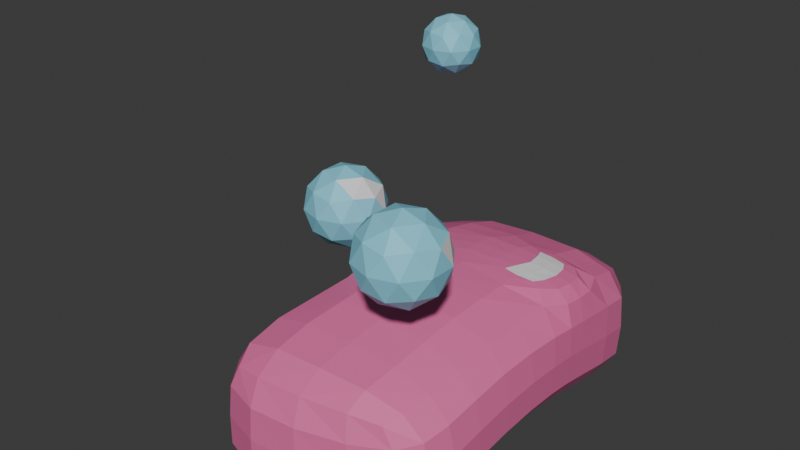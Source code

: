 # Source: Soap.blend  (saved by Blender 4.0.36; exported with 4.5.12 LTS)
import bpy
from mathutils import Matrix  # noqa: F401  (used for matrix-valued properties, if any)

bpy.ops.wm.read_factory_settings(use_empty=True)
scene = bpy.context.scene
scene.name = 'Scene'

# ---- collections
col_collection = bpy.data.collections.new('Collection'); scene.collection.children.link(col_collection)

# ---- materials (node trees are filled in below, after node groups)
mat_material_001 = bpy.data.materials.new('Material.001')
mat_material_003 = bpy.data.materials.new('Material.003')
mat_material_002 = bpy.data.materials.new('Material.002')
mat_material_004 = bpy.data.materials.new('Material.004')

# ---- material node trees
mat_material_001.use_nodes = True; mat_material_001.node_tree.nodes.clear()
_N = mat_material_001.node_tree.nodes; _L = mat_material_001.node_tree.links
n0 = _N.new('ShaderNodeBsdfPrincipled'); n0.name = 'Principled BSDF'; n0.location = (10, 300)
n0.inputs[0].default_value = (0.2395, 0.6508, 0.8002, 1.0)
n0.inputs[3].default_value = 1.45
n1 = _N.new('ShaderNodeOutputMaterial'); n1.name = 'Material Output'; n1.location = (300, 300)
_L.new(n0.outputs[0], n1.inputs[0])
n1.is_active_output = True
mat_material_003.use_nodes = True; mat_material_003.node_tree.nodes.clear()
_N = mat_material_003.node_tree.nodes; _L = mat_material_003.node_tree.links
n0 = _N.new('ShaderNodeBsdfPrincipled'); n0.name = 'Principled BSDF'; n0.location = (10, 300)
n0.inputs[3].default_value = 1.45
n1 = _N.new('ShaderNodeOutputMaterial'); n1.name = 'Material Output'; n1.location = (300, 300)
_L.new(n0.outputs[0], n1.inputs[0])
n1.is_active_output = True
mat_material_002.use_nodes = True; mat_material_002.node_tree.nodes.clear()
_N = mat_material_002.node_tree.nodes; _L = mat_material_002.node_tree.links
n0 = _N.new('ShaderNodeBsdfPrincipled'); n0.name = 'Principled BSDF'; n0.location = (10, 300)
n0.inputs[0].default_value = (0.8003, 0.1564, 0.3755, 1.0)
n0.inputs[3].default_value = 1.45
n1 = _N.new('ShaderNodeOutputMaterial'); n1.name = 'Material Output'; n1.location = (300, 300)
_L.new(n0.outputs[0], n1.inputs[0])
n1.is_active_output = True
mat_material_004.use_nodes = True; mat_material_004.node_tree.nodes.clear()
_N = mat_material_004.node_tree.nodes; _L = mat_material_004.node_tree.links
n0 = _N.new('ShaderNodeBsdfPrincipled'); n0.name = 'Principled BSDF'; n0.location = (10, 300)
n0.inputs[3].default_value = 1.45
n1 = _N.new('ShaderNodeOutputMaterial'); n1.name = 'Material Output'; n1.location = (300, 300)
_L.new(n0.outputs[0], n1.inputs[0])
n1.is_active_output = True

# ---- world
world_world = bpy.data.worlds.new('World'); scene.world = world_world
world_world.use_nodes = True; world_world.node_tree.nodes.clear()
_N = world_world.node_tree.nodes; _L = world_world.node_tree.links
n0 = _N.new('ShaderNodeOutputWorld'); n0.name = 'World Output'; n0.location = (300, 300)
n1 = _N.new('ShaderNodeBackground'); n1.name = 'Background'; n1.location = (10, 300)
n1.inputs[0].default_value = (0.05088, 0.05088, 0.05088, 1.0)
_L.new(n1.outputs[0], n0.inputs[0])
n0.is_active_output = True
world_world.color = (0.05088, 0.05088, 0.05088)
world_world.use_sun_shadow = False
world_world.sun_shadow_jitter_overblur = 0.0

# ---- meshes
me_icosphere_001 = bpy.data.meshes.new('Icosphere.001')
me_icosphere_001.from_pydata([(-0.02071, 0.03758, 0.1921), (-0.006883, 0.02754, 0.2026), (-0.02599, 0.02133, 0.2026), (-0.03779, 0.03758, 0.2026), (-0.02599, 0.05383, 0.2026), (-0.006883, 0.04762, 0.2026), (-0.01543, 0.02133, 0.2197), (-0.03453, 0.02754, 0.2197), (-0.03453, 0.04762, 0.2197), (-0.01543, 0.05383, 0.2197), (-0.00362, 0.03758, 0.2197), (-0.02071, 0.03758, 0.2303), (-0.02381, 0.02803, 0.1949), (-0.01258, 0.03168, 0.1949), (-0.01568, 0.02212, 0.2011), (-0.004456, 0.03758, 0.2011), (-0.01258, 0.04348, 0.1949), (-0.03075, 0.03758, 0.1949), (-0.03385, 0.02803, 0.2011), (-0.02381, 0.04713, 0.1949), (-0.03385, 0.04713, 0.2011), (-0.01568, 0.05303, 0.2011), (-0.002538, 0.03168, 0.2112), (-0.002538, 0.04348, 0.2112), (-0.02071, 0.01848, 0.2112), (-0.009477, 0.02212, 0.2112), (-0.03887, 0.03168, 0.2112), (-0.03193, 0.02212, 0.2112), (-0.03193, 0.05303, 0.2112), (-0.03887, 0.04348, 0.2112), (-0.009477, 0.05303, 0.2112), (-0.02071, 0.05668, 0.2112), (-0.007559, 0.02803, 0.2212), (-0.02573, 0.02212, 0.2212), (-0.03696, 0.03758, 0.2212), (-0.02573, 0.05303, 0.2212), (-0.007559, 0.04713, 0.2212), (-0.0176, 0.02803, 0.2274), (-0.01066, 0.03758, 0.2274), (-0.02883, 0.03168, 0.2274), (-0.02883, 0.04348, 0.2274), (-0.0176, 0.04713, 0.2274), (0.03495, -0.07777, 0.09582), (0.05717, -0.09392, 0.1128), (0.02647, -0.1039, 0.1128), (0.007488, -0.07777, 0.1128), (0.02647, -0.05165, 0.1128), (0.05717, -0.06163, 0.1128), (0.04344, -0.1039, 0.1403), (0.01273, -0.09392, 0.1403), (0.01273, -0.06163, 0.1403), (0.04344, -0.05165, 0.1403), (0.06241, -0.07777, 0.1403), (0.03495, -0.07777, 0.1572), (0.02996, -0.09313, 0.1004), (0.04801, -0.08726, 0.1004), (0.04302, -0.1026, 0.1104), (0.06107, -0.07777, 0.1104), (0.04801, -0.06829, 0.1004), (0.01881, -0.07777, 0.1004), (0.01382, -0.09313, 0.1104), (0.02996, -0.06242, 0.1004), (0.01382, -0.06242, 0.1104), (0.04302, -0.05293, 0.1104), (0.06415, -0.08726, 0.1265), (0.06415, -0.06829, 0.1265), (0.03495, -0.1085, 0.1265), (0.053, -0.1026, 0.1265), (0.005749, -0.08726, 0.1265), (0.0169, -0.1026, 0.1265), (0.0169, -0.05293, 0.1265), (0.005749, -0.06829, 0.1265), (0.053, -0.05293, 0.1265), (0.03495, -0.04707, 0.1265), (0.05608, -0.09313, 0.1427), (0.02688, -0.1026, 0.1427), (0.008832, -0.07777, 0.1427), (0.02688, -0.05293, 0.1427), (0.05608, -0.06242, 0.1427), (0.03994, -0.09313, 0.1526), (0.05109, -0.07777, 0.1526), (0.02189, -0.08726, 0.1526), (0.02189, -0.06829, 0.1526), (0.03994, -0.06242, 0.1526), (-0.1141, 0.03748, 0.03726), (-0.09109, 0.02078, 0.05482), (-0.1229, 0.01046, 0.05482), (-0.1425, 0.03748, 0.05482), (-0.1229, 0.0645, 0.05482), (-0.09109, 0.05418, 0.05482), (-0.1053, 0.01046, 0.08323), (-0.1371, 0.02078, 0.08323), (-0.1371, 0.05418, 0.08323), (-0.1053, 0.0645, 0.08323), (-0.08566, 0.03748, 0.08323), (-0.1141, 0.03748, 0.1008), (-0.1192, 0.0216, 0.04201), (-0.1006, 0.02767, 0.04201), (-0.1057, 0.01179, 0.05233), (-0.08706, 0.03748, 0.05233), (-0.1006, 0.0473, 0.04201), (-0.1308, 0.03748, 0.04201), (-0.1359, 0.0216, 0.05233), (-0.1192, 0.05337, 0.04201), (-0.1359, 0.05337, 0.05233), (-0.1057, 0.06318, 0.05233), (-0.08387, 0.02767, 0.06903), (-0.08387, 0.0473, 0.06903), (-0.1141, 0.005719, 0.06903), (-0.09541, 0.01179, 0.06903), (-0.1443, 0.02767, 0.06903), (-0.1327, 0.01179, 0.06903), (-0.1327, 0.06318, 0.06903), (-0.1443, 0.0473, 0.06903), (-0.09541, 0.06318, 0.06903), (-0.1141, 0.06925, 0.06903), (-0.09222, 0.0216, 0.08573), (-0.1224, 0.01179, 0.08573), (-0.1411, 0.03748, 0.08573), (-0.1224, 0.06318, 0.08573), (-0.09222, 0.05337, 0.08573), (-0.1089, 0.0216, 0.09605), (-0.09738, 0.03748, 0.09605), (-0.1276, 0.02767, 0.09605), (-0.1276, 0.0473, 0.09605), (-0.1089, 0.05337, 0.09605), (-0.05831, -0.1271, -0.03422), (-0.05457, -0.1271, 0.03901), (-0.06023, 0.1269, -0.03409), (-0.05279, 0.1232, 0.03929), (0.05051, -0.1147, -0.03678), (0.05137, -0.1151, 0.03768), (0.06, 0.1271, -0.03406), (0.05994, 0.1271, 0.03932), (-0.06735, 0.08894, -0.03154), (-0.06674, 0.02348, -0.02146), (-0.06667, -0.02824, -0.02229), (-0.06638, -0.08472, -0.03065), (-0.06194, -0.08473, 0.05063), (-0.05333, -0.02824, 0.05895), (-0.06343, 0.02348, 0.05986), (-0.06531, 0.08785, 0.05048), (0.06386, -0.08173, -0.03143), (0.06667, -0.02824, -0.02229), (0.06667, 0.02353, -0.02145), (0.06667, 0.08942, -0.03145), (0.05084, 0.0739, 0.06241), (0.05016, 0.03711, 0.06493), (0.06291, -0.02958, 0.05462), (0.06069, -0.08385, 0.04626), (-0.06104, -0.1319, 0.001269), (-0.06505, 0.1302, 0.001589), (0.06667, 0.1318, 0.001666), (0.06145, -0.1137, 0.0006288), (0.07999, 0.08937, 0.009084), (0.0798, 0.02341, 0.01823), (0.07906, -0.02857, 0.01725), (0.0778, -0.08071, 0.008707), (-0.07776, -0.08474, 0.0099), (-0.07667, -0.02824, 0.01833), (-0.07947, 0.02332, 0.01913), (-0.08219, 0.08725, 0.008818), (1.49e-08, 0.1318, -0.03895), (0.002065, 0.1307, 0.04298), (-0.002529, -0.1288, -0.03979), (-0.00102, -0.1288, 0.04206), (0.03148, 0.07438, 0.06473), (0.02773, 0.03768, 0.0666), (0.002394, -0.02857, 0.06599), (-0.0003834, -0.08471, 0.05766), (1.49e-08, 0.08942, -0.03958), (1.49e-08, 0.02353, -0.02958), (1.49e-08, -0.02824, -0.03041), (-0.0007027, -0.08418, -0.03895), (0.0001476, -0.1367, -0.0003015), (0.0005556, 0.1409, -2.384e-07), (0.06784, 0.08729, 0.0529), (0.06742, 0.02477, 0.05819), (0.002047, 0.08741, 0.0622), (0.00191, 0.02526, 0.06762), (-0.06712, 0.05616, -0.02568), (-0.06724, 0.05617, 0.05608), (0.06667, 0.05647, -0.02562), (0.07569, 0.05567, 0.05364), (-0.08183, 0.05521, 0.01477), (0.07996, 0.0563, 0.0145), (1.49e-08, 0.05647, -0.03374), (-0.007168, 0.05653, 0.06628), (0.0566, 0.05579, 0.06377), (0.03559, 0.05635, 0.06609), (-0.06461, -0.1112, -0.03469), (-0.05917, -0.1311, 0.02442), (-0.06003, 0.1084, 0.0456), (-0.06569, 0.1305, -0.02108), (-0.03751, 0.1309, -0.03812), (0.03763, 0.1308, 0.04224), (0.06552, 0.131, -0.02102), (0.06552, 0.1117, -0.03471), (0.05715, -0.1038, 0.04244), (0.05755, -0.1147, -0.02325), (0.02983, -0.1224, -0.04032), (-0.03384, -0.1306, 0.04171), (-0.06598, 0.1114, -0.03477), (-0.0669, 0.0416, -0.02325), (-0.06668, -0.0005948, -0.02093), (-0.06663, -0.05647, -0.02583), (-0.06117, -0.1112, 0.04525), (-0.05691, -0.05647, 0.05541), (-0.0571, -0.0005945, 0.06032), (-0.06722, 0.07061, 0.05368), (0.05785, -0.1026, -0.03681), (0.06632, -0.0561, -0.02593), (0.06667, -0.0005883, -0.02093), (0.06667, 0.07118, -0.02822), (0.0656, 0.1116, 0.04589), (0.07487, 0.04174, 0.05505), (0.0646, -0.001253, 0.05645), (0.06207, -0.05812, 0.05072), (0.03826, 0.0919, 0.05947), (0.03756, 0.02044, 0.06517), (0.03605, -0.0292, 0.06294), (0.03418, -0.0846, 0.05459), (-0.03842, 0.08936, -0.03857), (-0.03834, 0.02352, -0.02856), (-0.03833, -0.02824, -0.02939), (-0.03839, -0.08464, -0.03776), (0.07833, 0.08941, -0.0142), (0.07831, 0.02351, -0.004307), (0.07822, -0.02828, -0.005159), (0.07613, -0.0807, -0.01407), (-0.07738, -0.08473, -0.01343), (-0.07792, -0.02824, -0.005023), (-0.07845, 0.02338, -0.004218), (-0.08024, 0.08802, -0.01444), (-0.06206, -0.1311, -0.02134), (-0.05991, 0.1276, 0.02462), (0.06552, 0.131, 0.02468), (0.0585, -0.1148, 0.0238), (0.07868, 0.0891, 0.03265), (0.07817, 0.02335, 0.04005), (0.07563, -0.0292, 0.03857), (0.07395, -0.08215, 0.0302), (-0.07433, -0.08474, 0.0333), (-0.06875, -0.02824, 0.04169), (-0.07616, 0.02338, 0.04251), (-0.07873, 0.08726, 0.03237), (-0.08256, 0.06933, 0.01206), (-0.07764, -0.0006145, 0.01968), (-0.07743, -0.05648, 0.01478), (-0.07419, -0.1119, 0.004922), (0.07876, -0.05641, 0.01359), (0.07943, -0.0007777, 0.01867), (0.07995, 0.04162, 0.01665), (0.07833, 0.1124, 0.005094), (-0.03445, -0.1395, -0.0001028), (0.07415, -0.09904, 0.003945), (0.0384, 0.14, 0.0002081), (-0.07853, 0.1103, 0.004876), (0.03747, 0.131, -0.03811), (-0.03155, 0.1279, 0.04224), (-0.03691, -0.1306, -0.0383), (0.03097, -0.1225, 0.04099), (-0.03731, 0.08844, 0.05928), (-0.03609, 0.02371, 0.06708), (-0.02887, -0.02828, 0.06593), (-0.03529, -0.08472, 0.05761), (0.03833, 0.08942, -0.03856), (0.03833, 0.02353, -0.02856), (0.03833, -0.02824, -0.02939), (0.03631, -0.08308, -0.03831), (0.03487, -0.1269, -0.0004136), (-0.03681, 0.1392, 0.0001984), (6.946e-05, 0.14, -0.02315), (-0.001244, -0.1359, -0.02381), (-8.783e-05, -0.05641, -0.03398), (1.49e-08, -0.0005883, -0.02906), (1.49e-08, 0.04177, -0.03135), (1.49e-08, 0.1124, -0.04262), (0.001282, -0.05691, 0.06236), (0.001896, -0.0006758, 0.06749), (-0.007128, 0.04251, 0.06728), (0.001295, 0.1115, 0.055), (-0.001224, -0.1104, 0.05228), (-0.001985, -0.1101, -0.0431), (-0.0001008, -0.1359, 0.02346), (0.001578, 0.1392, 0.02365), (0.05459, 0.04431, 0.0645), (0.04061, 0.07517, 0.06356), (0.03803, 0.03619, 0.06586), (0.03074, 0.04497, 0.06651), (0.05709, 0.07763, 0.06056), (0.05708, 0.03359, 0.06376), (0.02172, 0.07818, 0.06447), (0.01885, 0.03426, 0.06702), (-0.06732, 0.07073, -0.02831), (-0.06655, 0.04161, 0.05826), (0.06667, 0.04177, -0.02322), (0.07471, 0.06981, 0.05258), (-0.08085, 0.04111, 0.01727), (0.07998, 0.07106, 0.01214), (1.49e-08, 0.07118, -0.03635), (-0.006721, 0.07049, 0.06501), (0.05462, 0.0669, 0.06286), (0.03383, 0.06748, 0.0655), (0.01822, 0.05649, 0.06654), (0.06708, 0.05562, 0.0614), (0.04708, 0.05608, 0.06509), (-0.03839, 0.05643, -0.03274), (0.07833, 0.05645, -0.008419), (-0.07965, 0.05557, -0.008524), (-0.07966, 0.05557, 0.03825), (0.07938, 0.05597, 0.03692), (0.03833, 0.05647, -0.03273), (-0.03957, 0.05648, 0.06428), (-0.07352, 0.1091, 0.02826), (0.0383, 0.1388, 0.0237), (0.07033, -0.1008, 0.02641), (-0.03373, -0.1384, 0.02347), (0.03242, -0.1067, -0.04315), (-0.03564, -0.1115, 0.05195), (-0.03395, 0.1099, 0.05338), (-0.03902, 0.04185, 0.06591), (-0.0315, -0.0005662, 0.06733), (-0.03148, -0.05653, 0.06238), (0.03812, 0.1122, -0.04162), (0.03833, 0.04177, -0.03033), (0.03833, -0.0005883, -0.02804), (0.03808, -0.05627, -0.03301), (0.07676, 0.1121, 0.02846), (0.07919, 0.04141, 0.03864), (0.07676, -0.001089, 0.04016), (0.07502, -0.05742, 0.03477), (-0.07183, -0.1117, 0.02831), (-0.07124, -0.05648, 0.03814), (-0.07147, -0.0006071, 0.04304), (-0.08004, 0.06978, 0.03561), (-0.08021, 0.06987, -0.0112), (-0.07806, -0.0006072, -0.003672), (-0.07793, -0.05648, -0.008574), (-0.07426, -0.1117, -0.01821), (0.07794, -0.05603, -0.008784), (0.07826, -0.000612, -0.003797), (0.07833, 0.04175, -0.006054), (0.07673, 0.1122, -0.01809), (-0.03593, -0.1384, -0.02311), (0.07075, -0.09994, -0.01971), (0.03813, 0.1389, -0.02282), (-0.07782, 0.1112, -0.01826), (-0.03797, 0.1387, -0.02282), (0.03231, -0.1272, -0.02447), (-0.03834, -0.05646, -0.03294), (-0.03833, -0.0005891, -0.02804), (-0.03836, 0.04175, -0.03034), (-0.03818, 0.1122, -0.04163), (0.03534, -0.05772, 0.05915), (0.03698, -0.00137, 0.0646), (0.043, 0.04477, 0.06562), (0.03804, 0.1124, 0.05342), (0.03209, -0.1076, 0.05001), (-0.03817, -0.1114, -0.04161), (0.03342, -0.127, 0.02339), (-0.03368, 0.1366, 0.02369), (0.06574, 0.04312, 0.06239), (0.03876, 0.08119, 0.06244), (0.03705, 0.03055, 0.06573), (0.01769, 0.06883, 0.06579), (0.01546, 0.04403, 0.0671), (0.06524, 0.06801, 0.06047), (0.04486, 0.06699, 0.06435), (-0.03842, 0.07112, -0.03534), (0.07833, 0.07116, -0.01099), (-0.079, 0.04129, -0.006048), (-0.07873, 0.0413, 0.0407), (0.07924, 0.07074, 0.03512), (0.03833, 0.07118, -0.03533), (-0.03938, 0.071, 0.06238)], [], [(0, 13, 12), (1, 13, 15), (0, 12, 17), (0, 17, 19), (0, 19, 16), (1, 15, 22), (2, 14, 24), (3, 18, 26), (4, 20, 28), (5, 21, 30), (1, 22, 25), (2, 24, 27), (3, 26, 29), (4, 28, 31), (5, 30, 23), (6, 32, 37), (7, 33, 39), (8, 34, 40), (9, 35, 41), (10, 36, 38), (38, 41, 11), (38, 36, 41), (36, 9, 41), (41, 40, 11), (41, 35, 40), (35, 8, 40), (40, 39, 11), (40, 34, 39), (34, 7, 39), (39, 37, 11), (39, 33, 37), (33, 6, 37), (37, 38, 11), (37, 32, 38), (32, 10, 38), (23, 36, 10), (23, 30, 36), (30, 9, 36), (31, 35, 9), (31, 28, 35), (28, 8, 35), (29, 34, 8), (29, 26, 34), (26, 7, 34), (27, 33, 7), (27, 24, 33), (24, 6, 33), (25, 32, 6), (25, 22, 32), (22, 10, 32), (30, 31, 9), (30, 21, 31), (21, 4, 31), (28, 29, 8), (28, 20, 29), (20, 3, 29), (26, 27, 7), (26, 18, 27), (18, 2, 27), (24, 25, 6), (24, 14, 25), (14, 1, 25), (22, 23, 10), (22, 15, 23), (15, 5, 23), (16, 21, 5), (16, 19, 21), (19, 4, 21), (19, 20, 4), (19, 17, 20), (17, 3, 20), (17, 18, 3), (17, 12, 18), (12, 2, 18), (15, 16, 5), (15, 13, 16), (13, 0, 16), (12, 14, 2), (12, 13, 14), (13, 1, 14), (42, 55, 54), (43, 55, 57), (42, 54, 59), (42, 59, 61), (42, 61, 58), (43, 57, 64), (44, 56, 66), (45, 60, 68), (46, 62, 70), (47, 63, 72), (43, 64, 67), (44, 66, 69), (45, 68, 71), (46, 70, 73), (47, 72, 65), (48, 74, 79), (49, 75, 81), (50, 76, 82), (51, 77, 83), (52, 78, 80), (80, 83, 53), (80, 78, 83), (78, 51, 83), (83, 82, 53), (83, 77, 82), (77, 50, 82), (82, 81, 53), (82, 76, 81), (76, 49, 81), (81, 79, 53), (81, 75, 79), (75, 48, 79), (79, 80, 53), (79, 74, 80), (74, 52, 80), (65, 78, 52), (65, 72, 78), (72, 51, 78), (73, 77, 51), (73, 70, 77), (70, 50, 77), (71, 76, 50), (71, 68, 76), (68, 49, 76), (69, 75, 49), (69, 66, 75), (66, 48, 75), (67, 74, 48), (67, 64, 74), (64, 52, 74), (72, 73, 51), (72, 63, 73), (63, 46, 73), (70, 71, 50), (70, 62, 71), (62, 45, 71), (68, 69, 49), (68, 60, 69), (60, 44, 69), (66, 67, 48), (66, 56, 67), (56, 43, 67), (64, 65, 52), (64, 57, 65), (57, 47, 65), (58, 63, 47), (58, 61, 63), (61, 46, 63), (61, 62, 46), (61, 59, 62), (59, 45, 62), (59, 60, 45), (59, 54, 60), (54, 44, 60), (57, 58, 47), (57, 55, 58), (55, 42, 58), (54, 56, 44), (54, 55, 56), (55, 43, 56), (84, 97, 96), (85, 97, 99), (84, 96, 101), (84, 101, 103), (84, 103, 100), (85, 99, 106), (86, 98, 108), (87, 102, 110), (88, 104, 112), (89, 105, 114), (85, 106, 109), (86, 108, 111), (87, 110, 113), (88, 112, 115), (89, 114, 107), (90, 116, 121), (91, 117, 123), (92, 118, 124), (93, 119, 125), (94, 120, 122), (122, 125, 95), (122, 120, 125), (120, 93, 125), (125, 124, 95), (125, 119, 124), (119, 92, 124), (124, 123, 95), (124, 118, 123), (118, 91, 123), (123, 121, 95), (123, 117, 121), (117, 90, 121), (121, 122, 95), (121, 116, 122), (116, 94, 122), (107, 120, 94), (107, 114, 120), (114, 93, 120), (115, 119, 93), (115, 112, 119), (112, 92, 119), (113, 118, 92), (113, 110, 118), (110, 91, 118), (111, 117, 91), (111, 108, 117), (108, 90, 117), (109, 116, 90), (109, 106, 116), (106, 94, 116), (114, 115, 93), (114, 105, 115), (105, 88, 115), (112, 113, 92), (112, 104, 113), (104, 87, 113), (110, 111, 91), (110, 102, 111), (102, 86, 111), (108, 109, 90), (108, 98, 109), (98, 85, 109), (106, 107, 94), (106, 99, 107), (99, 89, 107), (100, 105, 89), (100, 103, 105), (103, 88, 105), (103, 104, 88), (103, 101, 104), (101, 87, 104), (101, 102, 87), (101, 96, 102), (96, 86, 102), (99, 100, 89), (99, 97, 100), (97, 84, 100), (96, 98, 86), (96, 97, 98), (97, 85, 98), (161, 245, 314, 257), (245, 141, 192, 314), (314, 192, 129, 235), (257, 314, 235, 151), (175, 285, 315, 256), (285, 163, 195, 315), (315, 195, 133, 236), (256, 315, 236, 152), (157, 241, 316, 255), (241, 149, 198, 316), (316, 198, 131, 237), (255, 316, 237, 153), (174, 284, 317, 254), (284, 165, 201, 317), (317, 201, 127, 191), (254, 317, 191, 150), (173, 269, 318, 283), (269, 142, 210, 318), (318, 210, 130, 200), (283, 318, 200, 164), (169, 265, 319, 282), (265, 138, 206, 319), (319, 206, 127, 201), (282, 319, 201, 165), (163, 259, 320, 281), (259, 129, 192, 320), (320, 192, 141, 262), (281, 320, 262, 178), (187, 313, 321, 280), (313, 181, 295, 321), (321, 295, 140, 263), (280, 321, 263, 179), (179, 263, 322, 279), (263, 140, 208, 322), (322, 208, 139, 264), (279, 322, 264, 168), (168, 264, 323, 278), (264, 139, 207, 323), (323, 207, 138, 265), (278, 323, 265, 169), (162, 258, 324, 277), (258, 132, 197, 324), (324, 197, 145, 266), (277, 324, 266, 170), (186, 312, 325, 276), (312, 182, 296, 325), (325, 296, 144, 267), (276, 325, 267, 171), (171, 267, 326, 275), (267, 144, 212, 326), (326, 212, 143, 268), (275, 326, 268, 172), (172, 268, 327, 274), (268, 143, 211, 327), (327, 211, 142, 269), (274, 327, 269, 173), (152, 236, 328, 253), (236, 133, 214, 328), (328, 214, 176, 238), (253, 328, 238, 154), (185, 311, 329, 252), (311, 183, 215, 329), (329, 215, 177, 239), (252, 329, 239, 155), (155, 239, 330, 251), (239, 177, 216, 330), (330, 216, 148, 240), (251, 330, 240, 156), (156, 240, 331, 250), (240, 148, 217, 331), (331, 217, 149, 241), (250, 331, 241, 157), (150, 191, 332, 249), (191, 127, 206, 332), (332, 206, 138, 242), (249, 332, 242, 158), (158, 242, 333, 248), (242, 138, 207, 333), (333, 207, 139, 243), (248, 333, 243, 159), (159, 243, 334, 247), (243, 139, 208, 334), (334, 208, 140, 244), (247, 334, 244, 160), (184, 310, 335, 246), (310, 181, 209, 335), (335, 209, 141, 245), (246, 335, 245, 161), (180, 309, 336, 294), (309, 184, 246, 336), (336, 246, 161, 233), (294, 336, 233, 134), (136, 231, 337, 204), (231, 159, 247, 337), (337, 247, 160, 232), (204, 337, 232, 135), (137, 230, 338, 205), (230, 158, 248, 338), (338, 248, 159, 231), (205, 338, 231, 136), (126, 234, 339, 190), (234, 150, 249, 339), (339, 249, 158, 230), (190, 339, 230, 137), (143, 228, 340, 211), (228, 156, 250, 340), (340, 250, 157, 229), (211, 340, 229, 142), (144, 227, 341, 212), (227, 155, 251, 341), (341, 251, 156, 228), (212, 341, 228, 143), (182, 308, 342, 296), (308, 185, 252, 342), (342, 252, 155, 227), (296, 342, 227, 144), (132, 196, 343, 197), (196, 152, 253, 343), (343, 253, 154, 226), (197, 343, 226, 145), (164, 273, 344, 260), (273, 174, 254, 344), (344, 254, 150, 234), (260, 344, 234, 126), (142, 229, 345, 210), (229, 157, 255, 345), (345, 255, 153, 199), (210, 345, 199, 130), (162, 272, 346, 258), (272, 175, 256, 346), (346, 256, 152, 196), (258, 346, 196, 132), (134, 233, 347, 202), (233, 161, 257, 347), (347, 257, 151, 193), (202, 347, 193, 128), (128, 193, 348, 194), (193, 151, 271, 348), (348, 271, 175, 272), (194, 348, 272, 162), (130, 199, 349, 200), (199, 153, 270, 349), (349, 270, 174, 273), (200, 349, 273, 164), (136, 224, 350, 205), (224, 172, 274, 350), (350, 274, 173, 225), (205, 350, 225, 137), (135, 223, 351, 204), (223, 171, 275, 351), (351, 275, 172, 224), (204, 351, 224, 136), (180, 307, 352, 203), (307, 186, 276, 352), (352, 276, 171, 223), (203, 352, 223, 135), (128, 194, 353, 202), (194, 162, 277, 353), (353, 277, 170, 222), (202, 353, 222, 134), (148, 220, 354, 217), (220, 168, 278, 354), (354, 278, 169, 221), (217, 354, 221, 149), (177, 219, 355, 216), (219, 179, 279, 355), (355, 279, 168, 220), (216, 355, 220, 148), (188, 306, 356, 286), (306, 189, 289, 356), (356, 289, 167, 288), (286, 356, 288, 147), (133, 195, 357, 214), (195, 163, 281, 357), (357, 281, 178, 218), (214, 357, 218, 176), (149, 221, 358, 198), (221, 169, 282, 358), (358, 282, 165, 261), (198, 358, 261, 131), (137, 225, 359, 190), (225, 173, 283, 359), (359, 283, 164, 260), (190, 359, 260, 126), (153, 237, 360, 270), (237, 131, 261, 360), (360, 261, 165, 284), (270, 360, 284, 174), (151, 235, 361, 271), (235, 129, 259, 361), (361, 259, 163, 285), (271, 361, 285, 175), (188, 286, 362, 305), (286, 147, 291, 362), (362, 291, 177, 215), (305, 362, 215, 183), (166, 287, 363, 292), (287, 146, 290, 363), (363, 290, 176, 218), (292, 363, 218, 178), (147, 288, 364, 291), (288, 167, 293, 364), (364, 293, 179, 219), (291, 364, 219, 177), (189, 303, 365, 304), (303, 166, 292, 365), (365, 292, 178, 301), (304, 365, 301, 187), (167, 289, 366, 293), (289, 189, 304, 366), (366, 304, 187, 280), (293, 366, 280, 179), (146, 302, 367, 290), (302, 188, 305, 367), (367, 305, 183, 297), (290, 367, 297, 176), (146, 287, 368, 302), (287, 166, 303, 368), (368, 303, 189, 306), (302, 368, 306, 188), (134, 222, 369, 294), (222, 170, 300, 369), (369, 300, 186, 307), (294, 369, 307, 180), (145, 226, 370, 213), (226, 154, 299, 370), (370, 299, 185, 308), (213, 370, 308, 182), (135, 232, 371, 203), (232, 160, 298, 371), (371, 298, 184, 309), (203, 371, 309, 180), (160, 244, 372, 298), (244, 140, 295, 372), (372, 295, 181, 310), (298, 372, 310, 184), (154, 238, 373, 299), (238, 176, 297, 373), (373, 297, 183, 311), (299, 373, 311, 185), (170, 266, 374, 300), (266, 145, 213, 374), (374, 213, 182, 312), (300, 374, 312, 186), (178, 262, 375, 301), (262, 141, 209, 375), (375, 209, 181, 313), (301, 375, 313, 187)])
me_icosphere_001.polygons.foreach_set('material_index', [0, 0, 0, 0, 0, 0, 0, 0, 0, 1, 0, 0, 0, 0, 0, 0, 0, 0, 0, 0, 0, 0, 0, 0, 0, 0, 0, 0, 0, 0, 0, 0, 0, 0, 0, 0, 0, 1, 0, 0, 0, 0, 0, 0, 0, 0, 0, 0, 0, 0, 1, 1, 0, 0, 0, 0, 0, 0, 0, 0, 0, 0, 0, 0, 0, 1, 0, 0, 0, 0, 0, 0, 0, 0, 0, 0, 0, 0, 0, 0, 0, 0, 0, 0, 0, 0, 0, 0, 0, 1, 0, 0, 0, 0, 1, 0, 0, 0, 0, 0, 0, 0, 0, 0, 0, 0, 0, 0, 0, 0, 0, 0, 0, 0, 0, 1, 1, 0, 0, 0, 0, 0, 0, 0, 0, 0, 0, 0, 0, 0, 0, 0, 0, 0, 0, 0, 0, 0, 0, 0, 0, 0, 0, 0, 0, 0, 0, 0, 0, 0, 0, 0, 0, 0, 0, 0, 0, 0, 0, 0, 0, 0, 0, 0, 0, 0, 0, 0, 0, 0, 0, 0, 0, 0, 0, 0, 0, 0, 0, 1, 0, 0, 0, 0, 0, 0, 0, 0, 0, 0, 0, 0, 0, 1, 1, 1, 0, 0, 0, 0, 0, 0, 0, 0, 0, 0, 0, 0, 0, 0, 0, 0, 0, 0, 0, 0, 0, 0, 0, 0, 0, 0, 0, 0, 0, 0, 0, 0, 0, 0, 0, 0, 0, 0, 0, 0, 0, 0, 0, 0, 2, 2, 2, 2, 2, 2, 2, 2, 2, 2, 2, 2, 2, 2, 2, 2, 2, 2, 2, 2, 2, 2, 2, 2, 2, 2, 2, 2, 2, 2, 2, 2, 2, 2, 2, 2, 2, 2, 2, 2, 2, 2, 2, 2, 2, 2, 2, 2, 2, 2, 2, 2, 2, 2, 2, 2, 2, 2, 2, 2, 2, 2, 2, 2, 2, 2, 2, 2, 2, 2, 2, 2, 2, 2, 2, 2, 2, 2, 2, 2, 2, 2, 2, 2, 2, 2, 2, 2, 2, 2, 2, 2, 2, 2, 2, 2, 2, 2, 2, 2, 2, 2, 2, 2, 2, 2, 2, 2, 2, 2, 2, 2, 2, 2, 2, 2, 2, 2, 2, 2, 2, 2, 2, 2, 2, 2, 2, 2, 2, 2, 2, 2, 2, 2, 2, 2, 2, 2, 2, 2, 2, 2, 2, 2, 2, 2, 2, 2, 2, 2, 2, 2, 2, 2, 2, 2, 2, 2, 2, 2, 2, 2, 2, 2, 2, 2, 2, 2, 3, 3, 3, 3, 2, 2, 2, 2, 2, 2, 2, 2, 2, 2, 2, 2, 2, 2, 2, 2, 2, 2, 2, 2, 2, 2, 2, 2, 2, 2, 2, 2, 2, 2, 2, 2, 2, 2, 2, 2, 2, 2, 2, 2, 2, 2, 2, 2, 3, 3, 3, 3, 2, 2, 2, 2, 2, 2, 2, 2, 2, 2, 2, 2, 2, 2, 2, 2, 2, 2, 2, 2, 2, 2, 2, 2, 2, 2, 2, 2])
_uv = me_icosphere_001.uv_layers.new(name='UVMap')
_uv.uv.foreach_set('vector', [0.1818, 0.0, 0.2273, 0.07873, 0.1364, 0.07873, 0.2727, 0.1575, 0.3182, 0.07873, 0.3636, 0.1575, 0.9091, 0.0, 0.9545, 0.07873, 0.8636, 0.07873, 0.7273, 0.0, 0.7727, 0.07873, 0.6818, 0.07873, 0.5455, 0.0, 0.5909, 0.07873, 0.5, 0.07873, 0.2727, 0.1575, 0.3636, 0.1575, 0.3182, 0.2362, 0.09091, 0.1575, 0.1818, 0.1575, 0.1364, 0.2362, 0.8182, 0.1575, 0.9091, 0.1575, 0.8636, 0.2362, 0.6364, 0.1575, 0.7273, 0.1575, 0.6818, 0.2362, 0.4545, 0.1575, 0.5455, 0.1575, 0.5, 0.2362, 0.2727, 0.1575, 0.3182, 0.2362, 0.2273, 0.2362, 0.09091, 0.1575, 0.1364, 0.2362, 0.04546, 0.2362, 0.8182, 0.1575, 0.8636, 0.2362, 0.7727, 0.2362, 0.6364, 0.1575, 0.6818, 0.2362, 0.5909, 0.2362, 0.4545, 0.1575, 0.5, 0.2362, 0.4091, 0.2362, 0.1818, 0.3149, 0.2727, 0.3149, 0.2273, 0.3937, 0.0, 0.3149, 0.09091, 0.3149, 0.04546, 0.3937, 0.7273, 0.3149, 0.8182, 0.3149, 0.7727, 0.3937, 0.5455, 0.3149, 0.6364, 0.3149, 0.5909, 0.3937, 0.3636, 0.3149, 0.4545, 0.3149, 0.4091, 0.3937, 0.4091, 0.3937, 0.5, 0.3937, 0.4545, 0.4724, 0.4091, 0.3937, 0.4545, 0.3149, 0.5, 0.3937, 0.4545, 0.3149, 0.5455, 0.3149, 0.5, 0.3937, 0.5909, 0.3937, 0.6818, 0.3937, 0.6364, 0.4724, 0.5909, 0.3937, 0.6364, 0.3149, 0.6818, 0.3937, 0.6364, 0.3149, 0.7273, 0.3149, 0.6818, 0.3937, 0.7727, 0.3937, 0.8636, 0.3937, 0.8182, 0.4724, 0.7727, 0.3937, 0.8182, 0.3149, 0.8636, 0.3937, 0.8182, 0.3149, 0.9091, 0.3149, 0.8636, 0.3937, 0.04546, 0.3937, 0.1364, 0.3937, 0.09091, 0.4724, 0.04546, 0.3937, 0.09091, 0.3149, 0.1364, 0.3937, 0.09091, 0.3149, 0.1818, 0.3149, 0.1364, 0.3937, 0.2273, 0.3937, 0.3182, 0.3937, 0.2727, 0.4724, 0.2273, 0.3937, 0.2727, 0.3149, 0.3182, 0.3937, 0.2727, 0.3149, 0.3636, 0.3149, 0.3182, 0.3937, 0.4091, 0.2362, 0.4545, 0.3149, 0.3636, 0.3149, 0.4091, 0.2362, 0.5, 0.2362, 0.4545, 0.3149, 0.5, 0.2362, 0.5455, 0.3149, 0.4545, 0.3149, 0.5909, 0.2362, 0.6364, 0.3149, 0.5455, 0.3149, 0.5909, 0.2362, 0.6818, 0.2362, 0.6364, 0.3149, 0.6818, 0.2362, 0.7273, 0.3149, 0.6364, 0.3149, 0.7727, 0.2362, 0.8182, 0.3149, 0.7273, 0.3149, 0.7727, 0.2362, 0.8636, 0.2362, 0.8182, 0.3149, 0.8636, 0.2362, 0.9091, 0.3149, 0.8182, 0.3149, 0.04546, 0.2362, 0.09091, 0.3149, 0.0, 0.3149, 0.04546, 0.2362, 0.1364, 0.2362, 0.09091, 0.3149, 0.1364, 0.2362, 0.1818, 0.3149, 0.09091, 0.3149, 0.2273, 0.2362, 0.2727, 0.3149, 0.1818, 0.3149, 0.2273, 0.2362, 0.3182, 0.2362, 0.2727, 0.3149, 0.3182, 0.2362, 0.3636, 0.3149, 0.2727, 0.3149, 0.5, 0.2362, 0.5909, 0.2362, 0.5455, 0.3149, 0.5, 0.2362, 0.5455, 0.1575, 0.5909, 0.2362, 0.5455, 0.1575, 0.6364, 0.1575, 0.5909, 0.2362, 0.6818, 0.2362, 0.7727, 0.2362, 0.7273, 0.3149, 0.6818, 0.2362, 0.7273, 0.1575, 0.7727, 0.2362, 0.7273, 0.1575, 0.8182, 0.1575, 0.7727, 0.2362, 0.8636, 0.2362, 0.9545, 0.2362, 0.9091, 0.3149, 0.8636, 0.2362, 0.9091, 0.1575, 0.9545, 0.2362, 0.9091, 0.1575, 1.0, 0.1575, 0.9545, 0.2362, 0.1364, 0.2362, 0.2273, 0.2362, 0.1818, 0.3149, 0.1364, 0.2362, 0.1818, 0.1575, 0.2273, 0.2362, 0.1818, 0.1575, 0.2727, 0.1575, 0.2273, 0.2362, 0.3182, 0.2362, 0.4091, 0.2362, 0.3636, 0.3149, 0.3182, 0.2362, 0.3636, 0.1575, 0.4091, 0.2362, 0.3636, 0.1575, 0.4545, 0.1575, 0.4091, 0.2362, 0.5, 0.07873, 0.5455, 0.1575, 0.4545, 0.1575, 0.5, 0.07873, 0.5909, 0.07873, 0.5455, 0.1575, 0.5909, 0.07873, 0.6364, 0.1575, 0.5455, 0.1575, 0.6818, 0.07873, 0.7273, 0.1575, 0.6364, 0.1575, 0.6818, 0.07873, 0.7727, 0.07873, 0.7273, 0.1575, 0.7727, 0.07873, 0.8182, 0.1575, 0.7273, 0.1575, 0.8636, 0.07873, 0.9091, 0.1575, 0.8182, 0.1575, 0.8636, 0.07873, 0.9545, 0.07873, 0.9091, 0.1575, 0.9545, 0.07873, 1.0, 0.1575, 0.9091, 0.1575, 0.3636, 0.1575, 0.4091, 0.07873, 0.4545, 0.1575, 0.3636, 0.1575, 0.3182, 0.07873, 0.4091, 0.07873, 0.3182, 0.07873, 0.3636, 0.0, 0.4091, 0.07873, 0.1364, 0.07873, 0.1818, 0.1575, 0.09091, 0.1575, 0.1364, 0.07873, 0.2273, 0.07873, 0.1818, 0.1575, 0.2273, 0.07873, 0.2727, 0.1575, 0.1818, 0.1575, 0.1818, 0.0, 0.2273, 0.07873, 0.1364, 0.07873, 0.2727, 0.1575, 0.3182, 0.07873, 0.3636, 0.1575, 0.9091, 0.0, 0.9545, 0.07873, 0.8636, 0.07873, 0.7273, 0.0, 0.7727, 0.07873, 0.6818, 0.07873, 0.5455, 0.0, 0.5909, 0.07873, 0.5, 0.07873, 0.2727, 0.1575, 0.3636, 0.1575, 0.3182, 0.2362, 0.09091, 0.1575, 0.1818, 0.1575, 0.1364, 0.2362, 0.8182, 0.1575, 0.9091, 0.1575, 0.8636, 0.2362, 0.6364, 0.1575, 0.7273, 0.1575, 0.6818, 0.2362, 0.4545, 0.1575, 0.5455, 0.1575, 0.5, 0.2362, 0.2727, 0.1575, 0.3182, 0.2362, 0.2273, 0.2362, 0.09091, 0.1575, 0.1364, 0.2362, 0.04546, 0.2362, 0.8182, 0.1575, 0.8636, 0.2362, 0.7727, 0.2362, 0.6364, 0.1575, 0.6818, 0.2362, 0.5909, 0.2362, 0.4545, 0.1575, 0.5, 0.2362, 0.4091, 0.2362, 0.1818, 0.3149, 0.2727, 0.3149, 0.2273, 0.3937, 0.0, 0.3149, 0.09091, 0.3149, 0.04546, 0.3937, 0.7273, 0.3149, 0.8182, 0.3149, 0.7727, 0.3937, 0.5455, 0.3149, 0.6364, 0.3149, 0.5909, 0.3937, 0.3636, 0.3149, 0.4545, 0.3149, 0.4091, 0.3937, 0.4091, 0.3937, 0.5, 0.3937, 0.4545, 0.4724, 0.4091, 0.3937, 0.4545, 0.3149, 0.5, 0.3937, 0.4545, 0.3149, 0.5455, 0.3149, 0.5, 0.3937, 0.5909, 0.3937, 0.6818, 0.3937, 0.6364, 0.4724, 0.5909, 0.3937, 0.6364, 0.3149, 0.6818, 0.3937, 0.6364, 0.3149, 0.7273, 0.3149, 0.6818, 0.3937, 0.7727, 0.3937, 0.8636, 0.3937, 0.8182, 0.4724, 0.7727, 0.3937, 0.8182, 0.3149, 0.8636, 0.3937, 0.8182, 0.3149, 0.9091, 0.3149, 0.8636, 0.3937, 0.04546, 0.3937, 0.1364, 0.3937, 0.09091, 0.4724, 0.04546, 0.3937, 0.09091, 0.3149, 0.1364, 0.3937, 0.09091, 0.3149, 0.1818, 0.3149, 0.1364, 0.3937, 0.2273, 0.3937, 0.3182, 0.3937, 0.2727, 0.4724, 0.2273, 0.3937, 0.2727, 0.3149, 0.3182, 0.3937, 0.2727, 0.3149, 0.3636, 0.3149, 0.3182, 0.3937, 0.4091, 0.2362, 0.4545, 0.3149, 0.3636, 0.3149, 0.4091, 0.2362, 0.5, 0.2362, 0.4545, 0.3149, 0.5, 0.2362, 0.5455, 0.3149, 0.4545, 0.3149, 0.5909, 0.2362, 0.6364, 0.3149, 0.5455, 0.3149, 0.5909, 0.2362, 0.6818, 0.2362, 0.6364, 0.3149, 0.6818, 0.2362, 0.7273, 0.3149, 0.6364, 0.3149, 0.7727, 0.2362, 0.8182, 0.3149, 0.7273, 0.3149, 0.7727, 0.2362, 0.8636, 0.2362, 0.8182, 0.3149, 0.8636, 0.2362, 0.9091, 0.3149, 0.8182, 0.3149, 0.04546, 0.2362, 0.09091, 0.3149, 0.0, 0.3149, 0.04546, 0.2362, 0.1364, 0.2362, 0.09091, 0.3149, 0.1364, 0.2362, 0.1818, 0.3149, 0.09091, 0.3149, 0.2273, 0.2362, 0.2727, 0.3149, 0.1818, 0.3149, 0.2273, 0.2362, 0.3182, 0.2362, 0.2727, 0.3149, 0.3182, 0.2362, 0.3636, 0.3149, 0.2727, 0.3149, 0.5, 0.2362, 0.5909, 0.2362, 0.5455, 0.3149, 0.5, 0.2362, 0.5455, 0.1575, 0.5909, 0.2362, 0.5455, 0.1575, 0.6364, 0.1575, 0.5909, 0.2362, 0.6818, 0.2362, 0.7727, 0.2362, 0.7273, 0.3149, 0.6818, 0.2362, 0.7273, 0.1575, 0.7727, 0.2362, 0.7273, 0.1575, 0.8182, 0.1575, 0.7727, 0.2362, 0.8636, 0.2362, 0.9545, 0.2362, 0.9091, 0.3149, 0.8636, 0.2362, 0.9091, 0.1575, 0.9545, 0.2362, 0.9091, 0.1575, 1.0, 0.1575, 0.9545, 0.2362, 0.1364, 0.2362, 0.2273, 0.2362, 0.1818, 0.3149, 0.1364, 0.2362, 0.1818, 0.1575, 0.2273, 0.2362, 0.1818, 0.1575, 0.2727, 0.1575, 0.2273, 0.2362, 0.3182, 0.2362, 0.4091, 0.2362, 0.3636, 0.3149, 0.3182, 0.2362, 0.3636, 0.1575, 0.4091, 0.2362, 0.3636, 0.1575, 0.4545, 0.1575, 0.4091, 0.2362, 0.5, 0.07873, 0.5455, 0.1575, 0.4545, 0.1575, 0.5, 0.07873, 0.5909, 0.07873, 0.5455, 0.1575, 0.5909, 0.07873, 0.6364, 0.1575, 0.5455, 0.1575, 0.6818, 0.07873, 0.7273, 0.1575, 0.6364, 0.1575, 0.6818, 0.07873, 0.7727, 0.07873, 0.7273, 0.1575, 0.7727, 0.07873, 0.8182, 0.1575, 0.7273, 0.1575, 0.8636, 0.07873, 0.9091, 0.1575, 0.8182, 0.1575, 0.8636, 0.07873, 0.9545, 0.07873, 0.9091, 0.1575, 0.9545, 0.07873, 1.0, 0.1575, 0.9091, 0.1575, 0.3636, 0.1575, 0.4091, 0.07873, 0.4545, 0.1575, 0.3636, 0.1575, 0.3182, 0.07873, 0.4091, 0.07873, 0.3182, 0.07873, 0.3636, 0.0, 0.4091, 0.07873, 0.1364, 0.07873, 0.1818, 0.1575, 0.09091, 0.1575, 0.1364, 0.07873, 0.2273, 0.07873, 0.1818, 0.1575, 0.2273, 0.07873, 0.2727, 0.1575, 0.1818, 0.1575, 0.1818, 0.0, 0.2273, 0.07873, 0.1364, 0.07873, 0.2727, 0.1575, 0.3182, 0.07873, 0.3636, 0.1575, 0.9091, 0.0, 0.9545, 0.07873, 0.8636, 0.07873, 0.7273, 0.0, 0.7727, 0.07873, 0.6818, 0.07873, 0.5455, 0.0, 0.5909, 0.07873, 0.5, 0.07873, 0.2727, 0.1575, 0.3636, 0.1575, 0.3182, 0.2362, 0.09091, 0.1575, 0.1818, 0.1575, 0.1364, 0.2362, 0.8182, 0.1575, 0.9091, 0.1575, 0.8636, 0.2362, 0.6364, 0.1575, 0.7273, 0.1575, 0.6818, 0.2362, 0.4545, 0.1575, 0.5455, 0.1575, 0.5, 0.2362, 0.2727, 0.1575, 0.3182, 0.2362, 0.2273, 0.2362, 0.09091, 0.1575, 0.1364, 0.2362, 0.04546, 0.2362, 0.8182, 0.1575, 0.8636, 0.2362, 0.7727, 0.2362, 0.6364, 0.1575, 0.6818, 0.2362, 0.5909, 0.2362, 0.4545, 0.1575, 0.5, 0.2362, 0.4091, 0.2362, 0.1818, 0.3149, 0.2727, 0.3149, 0.2273, 0.3937, 0.0, 0.3149, 0.09091, 0.3149, 0.04546, 0.3937, 0.7273, 0.3149, 0.8182, 0.3149, 0.7727, 0.3937, 0.5455, 0.3149, 0.6364, 0.3149, 0.5909, 0.3937, 0.3636, 0.3149, 0.4545, 0.3149, 0.4091, 0.3937, 0.4091, 0.3937, 0.5, 0.3937, 0.4545, 0.4724, 0.4091, 0.3937, 0.4545, 0.3149, 0.5, 0.3937, 0.4545, 0.3149, 0.5455, 0.3149, 0.5, 0.3937, 0.5909, 0.3937, 0.6818, 0.3937, 0.6364, 0.4724, 0.5909, 0.3937, 0.6364, 0.3149, 0.6818, 0.3937, 0.6364, 0.3149, 0.7273, 0.3149, 0.6818, 0.3937, 0.7727, 0.3937, 0.8636, 0.3937, 0.8182, 0.4724, 0.7727, 0.3937, 0.8182, 0.3149, 0.8636, 0.3937, 0.8182, 0.3149, 0.9091, 0.3149, 0.8636, 0.3937, 0.04546, 0.3937, 0.1364, 0.3937, 0.09091, 0.4724, 0.04546, 0.3937, 0.09091, 0.3149, 0.1364, 0.3937, 0.09091, 0.3149, 0.1818, 0.3149, 0.1364, 0.3937, 0.2273, 0.3937, 0.3182, 0.3937, 0.2727, 0.4724, 0.2273, 0.3937, 0.2727, 0.3149, 0.3182, 0.3937, 0.2727, 0.3149, 0.3636, 0.3149, 0.3182, 0.3937, 0.4091, 0.2362, 0.4545, 0.3149, 0.3636, 0.3149, 0.4091, 0.2362, 0.5, 0.2362, 0.4545, 0.3149, 0.5, 0.2362, 0.5455, 0.3149, 0.4545, 0.3149, 0.5909, 0.2362, 0.6364, 0.3149, 0.5455, 0.3149, 0.5909, 0.2362, 0.6818, 0.2362, 0.6364, 0.3149, 0.6818, 0.2362, 0.7273, 0.3149, 0.6364, 0.3149, 0.7727, 0.2362, 0.8182, 0.3149, 0.7273, 0.3149, 0.7727, 0.2362, 0.8636, 0.2362, 0.8182, 0.3149, 0.8636, 0.2362, 0.9091, 0.3149, 0.8182, 0.3149, 0.04546, 0.2362, 0.09091, 0.3149, 0.0, 0.3149, 0.04546, 0.2362, 0.1364, 0.2362, 0.09091, 0.3149, 0.1364, 0.2362, 0.1818, 0.3149, 0.09091, 0.3149, 0.2273, 0.2362, 0.2727, 0.3149, 0.1818, 0.3149, 0.2273, 0.2362, 0.3182, 0.2362, 0.2727, 0.3149, 0.3182, 0.2362, 0.3636, 0.3149, 0.2727, 0.3149, 0.5, 0.2362, 0.5909, 0.2362, 0.5455, 0.3149, 0.5, 0.2362, 0.5455, 0.1575, 0.5909, 0.2362, 0.5455, 0.1575, 0.6364, 0.1575, 0.5909, 0.2362, 0.6818, 0.2362, 0.7727, 0.2362, 0.7273, 0.3149, 0.6818, 0.2362, 0.7273, 0.1575, 0.7727, 0.2362, 0.7273, 0.1575, 0.8182, 0.1575, 0.7727, 0.2362, 0.8636, 0.2362, 0.9545, 0.2362, 0.9091, 0.3149, 0.8636, 0.2362, 0.9091, 0.1575, 0.9545, 0.2362, 0.9091, 0.1575, 1.0, 0.1575, 0.9545, 0.2362, 0.1364, 0.2362, 0.2273, 0.2362, 0.1818, 0.3149, 0.1364, 0.2362, 0.1818, 0.1575, 0.2273, 0.2362, 0.1818, 0.1575, 0.2727, 0.1575, 0.2273, 0.2362, 0.3182, 0.2362, 0.4091, 0.2362, 0.3636, 0.3149, 0.3182, 0.2362, 0.3636, 0.1575, 0.4091, 0.2362, 0.3636, 0.1575, 0.4545, 0.1575, 0.4091, 0.2362, 0.5, 0.07873, 0.5455, 0.1575, 0.4545, 0.1575, 0.5, 0.07873, 0.5909, 0.07873, 0.5455, 0.1575, 0.5909, 0.07873, 0.6364, 0.1575, 0.5455, 0.1575, 0.6818, 0.07873, 0.7273, 0.1575, 0.6364, 0.1575, 0.6818, 0.07873, 0.7727, 0.07873, 0.7273, 0.1575, 0.7727, 0.07873, 0.8182, 0.1575, 0.7273, 0.1575, 0.8636, 0.07873, 0.9091, 0.1575, 0.8182, 0.1575, 0.8636, 0.07873, 0.9545, 0.07873, 0.9091, 0.1575, 0.9545, 0.07873, 1.0, 0.1575, 0.9091, 0.1575, 0.3636, 0.1575, 0.4091, 0.07873, 0.4545, 0.1575, 0.3636, 0.1575, 0.3182, 0.07873, 0.4091, 0.07873, 0.3182, 0.07873, 0.3636, 0.0, 0.4091, 0.07873, 0.1364, 0.07873, 0.1818, 0.1575, 0.09091, 0.1575, 0.1364, 0.07873, 0.2273, 0.07873, 0.1818, 0.1575, 0.2273, 0.07873, 0.2727, 0.1575, 0.1818, 0.1575, 0.5, 0.2042, 0.5625, 0.2038, 0.5625, 0.2267, 0.5, 0.2271, 0.5625, 0.2038, 0.625, 0.2, 0.625, 0.225, 0.5625, 0.2267, 0.5625, 0.2267, 0.625, 0.225, 0.625, 0.25, 0.5625, 0.2615, 0.5, 0.2271, 0.5625, 0.2267, 0.5625, 0.2615, 0.5, 0.2625, 0.5, 0.375, 0.5625, 0.375, 0.5625, 0.4362, 0.5, 0.4359, 0.5625, 0.375, 0.625, 0.375, 0.625, 0.4375, 0.5625, 0.4362, 0.5625, 0.4362, 0.625, 0.4375, 0.625, 0.5, 0.5625, 0.4885, 0.5, 0.4359, 0.5625, 0.4362, 0.5625, 0.4885, 0.5, 0.4875, 0.5, 0.7, 0.5625, 0.7, 0.5625, 0.7263, 0.5, 0.7266, 0.5625, 0.7, 0.625, 0.7, 0.625, 0.7253, 0.5625, 0.7263, 0.5625, 0.7263, 0.625, 0.7253, 0.625, 0.75, 0.5625, 0.7615, 0.5, 0.7266, 0.5625, 0.7263, 0.5625, 0.7615, 0.5, 0.7625, 0.5, 0.875, 0.5625, 0.875, 0.5625, 0.9375, 0.5, 0.9375, 0.5625, 0.875, 0.625, 0.875, 0.625, 0.9375, 0.5625, 0.9375, 0.5625, 0.9375, 0.625, 0.9375, 0.625, 1.0, 0.5625, 1.0, 0.5, 0.9375, 0.5625, 0.9375, 0.5625, 1.0, 0.5, 1.0, 0.25, 0.7, 0.3125, 0.7, 0.3125, 0.725, 0.25, 0.725, 0.3125, 0.7, 0.375, 0.7, 0.375, 0.7253, 0.3125, 0.725, 0.3125, 0.725, 0.375, 0.7253, 0.375, 0.75, 0.3125, 0.75, 0.25, 0.725, 0.3125, 0.725, 0.3125, 0.75, 0.25, 0.75, 0.75, 0.7, 0.8125, 0.7, 0.8125, 0.725, 0.75, 0.725, 0.8125, 0.7, 0.875, 0.7, 0.875, 0.725, 0.8125, 0.725, 0.8125, 0.725, 0.875, 0.725, 0.875, 0.75, 0.8125, 0.75, 0.75, 0.725, 0.8125, 0.725, 0.8125, 0.75, 0.75, 0.75, 0.75, 0.5, 0.8125, 0.5, 0.8125, 0.5246, 0.7499, 0.5247, 0.8125, 0.5, 0.875, 0.5, 0.875, 0.525, 0.8125, 0.5246, 0.8125, 0.5246, 0.875, 0.525, 0.875, 0.55, 0.8128, 0.5464, 0.7499, 0.5247, 0.8125, 0.5246, 0.8128, 0.5464, 0.7486, 0.5484, 0.7679, 0.575, 0.8147, 0.575, 0.8143, 0.5878, 0.7659, 0.5867, 0.8147, 0.575, 0.875, 0.575, 0.875, 0.5875, 0.8143, 0.5878, 0.8143, 0.5878, 0.875, 0.5875, 0.875, 0.6, 0.8128, 0.6036, 0.7659, 0.5867, 0.8143, 0.5878, 0.8128, 0.6036, 0.7486, 0.6016, 0.7486, 0.6016, 0.8128, 0.6036, 0.8125, 0.6254, 0.7499, 0.6253, 0.8128, 0.6036, 0.875, 0.6, 0.875, 0.625, 0.8125, 0.6254, 0.8125, 0.6254, 0.875, 0.625, 0.875, 0.65, 0.8125, 0.65, 0.7499, 0.6253, 0.8125, 0.6254, 0.8125, 0.65, 0.75, 0.65, 0.75, 0.65, 0.8125, 0.65, 0.8125, 0.675, 0.75, 0.675, 0.8125, 0.65, 0.875, 0.65, 0.875, 0.675, 0.8125, 0.675, 0.8125, 0.675, 0.875, 0.675, 0.875, 0.7, 0.8125, 0.7, 0.75, 0.675, 0.8125, 0.675, 0.8125, 0.7, 0.75, 0.7, 0.25, 0.5, 0.3125, 0.5, 0.3125, 0.5245, 0.25, 0.5245, 0.3125, 0.5, 0.375, 0.5, 0.375, 0.5242, 0.3125, 0.5245, 0.3125, 0.5245, 0.375, 0.5242, 0.375, 0.5458, 0.3125, 0.5458, 0.25, 0.5245, 0.3125, 0.5245, 0.3125, 0.5458, 0.25, 0.5458, 0.25, 0.575, 0.3125, 0.575, 0.3125, 0.588, 0.25, 0.588, 0.3125, 0.575, 0.375, 0.575, 0.375, 0.588, 0.3125, 0.588, 0.3125, 0.588, 0.375, 0.588, 0.375, 0.6042, 0.3125, 0.6042, 0.25, 0.588, 0.3125, 0.588, 0.3125, 0.6042, 0.25, 0.6042, 0.25, 0.6042, 0.3125, 0.6042, 0.3125, 0.6255, 0.25, 0.6255, 0.3125, 0.6042, 0.375, 0.6042, 0.375, 0.6255, 0.3125, 0.6255, 0.3125, 0.6255, 0.375, 0.6255, 0.375, 0.65, 0.3125, 0.65, 0.25, 0.6255, 0.3125, 0.6255, 0.3125, 0.65, 0.25, 0.65, 0.25, 0.65, 0.3125, 0.65, 0.3125, 0.675, 0.25, 0.675, 0.3125, 0.65, 0.375, 0.65, 0.375, 0.675, 0.3125, 0.675, 0.3125, 0.675, 0.375, 0.675, 0.375, 0.7, 0.3125, 0.7, 0.25, 0.675, 0.3125, 0.675, 0.3125, 0.7, 0.25, 0.7, 0.5, 0.4875, 0.5625, 0.4885, 0.5625, 0.5232, 0.5, 0.5229, 0.5625, 0.4885, 0.625, 0.5, 0.6251, 0.5244, 0.5625, 0.5232, 0.5625, 0.5232, 0.6251, 0.5244, 0.6264, 0.5483, 0.5622, 0.5461, 0.5, 0.5229, 0.5625, 0.5232, 0.5622, 0.5461, 0.5, 0.5458, 0.5, 0.575, 0.5603, 0.575, 0.5607, 0.5879, 0.5, 0.588, 0.5603, 0.575, 0.6071, 0.575, 0.6091, 0.5867, 0.5607, 0.5879, 0.5607, 0.5879, 0.6091, 0.5867, 0.6264, 0.6017, 0.5622, 0.6039, 0.5, 0.588, 0.5607, 0.5879, 0.5622, 0.6039, 0.5, 0.6042, 0.5, 0.6042, 0.5622, 0.6039, 0.5625, 0.6255, 0.5, 0.6255, 0.5622, 0.6039, 0.6264, 0.6017, 0.6251, 0.6253, 0.5625, 0.6255, 0.5625, 0.6255, 0.6251, 0.6253, 0.625, 0.65, 0.5625, 0.65, 0.5, 0.6255, 0.5625, 0.6255, 0.5625, 0.65, 0.5, 0.65, 0.5, 0.65, 0.5625, 0.65, 0.5625, 0.675, 0.5, 0.675, 0.5625, 0.65, 0.625, 0.65, 0.625, 0.675, 0.5625, 0.675, 0.5625, 0.675, 0.625, 0.675, 0.625, 0.7, 0.5625, 0.7, 0.5, 0.675, 0.5625, 0.675, 0.5625, 0.7, 0.5, 0.7, 0.5, 0.0, 0.5625, 0.0, 0.5625, 0.025, 0.5, 0.025, 0.5625, 0.0, 0.625, 0.0, 0.625, 0.025, 0.5625, 0.025, 0.5625, 0.025, 0.625, 0.025, 0.625, 0.05, 0.5625, 0.05, 0.5, 0.025, 0.5625, 0.025, 0.5625, 0.05, 0.5, 0.05, 0.5, 0.05, 0.5625, 0.05, 0.5625, 0.075, 0.5, 0.075, 0.5625, 0.05, 0.625, 0.05, 0.625, 0.075, 0.5625, 0.075, 0.5625, 0.075, 0.625, 0.075, 0.625, 0.1, 0.5625, 0.1, 0.5, 0.075, 0.5625, 0.075, 0.5625, 0.1, 0.5, 0.1, 0.5, 0.1, 0.5625, 0.1, 0.5625, 0.1246, 0.5, 0.1245, 0.5625, 0.1, 0.625, 0.1, 0.625, 0.125, 0.5625, 0.1246, 0.5625, 0.1246, 0.625, 0.125, 0.625, 0.15, 0.5625, 0.1462, 0.5, 0.1245, 0.5625, 0.1246, 0.5625, 0.1462, 0.5, 0.1458, 0.5, 0.175, 0.5625, 0.175, 0.5625, 0.1879, 0.5, 0.188, 0.5625, 0.175, 0.625, 0.175, 0.625, 0.1875, 0.5625, 0.1879, 0.5625, 0.1879, 0.625, 0.1875, 0.625, 0.2, 0.5625, 0.2038, 0.5, 0.188, 0.5625, 0.1879, 0.5625, 0.2038, 0.5, 0.2042, 0.375, 0.175, 0.4375, 0.175, 0.4375, 0.1879, 0.375, 0.1875, 0.4375, 0.175, 0.5, 0.175, 0.5, 0.188, 0.4375, 0.1879, 0.4375, 0.1879, 0.5, 0.188, 0.5, 0.2042, 0.4375, 0.2038, 0.375, 0.1875, 0.4375, 0.1879, 0.4375, 0.2038, 0.375, 0.2, 0.375, 0.1, 0.4375, 0.1, 0.4375, 0.1246, 0.375, 0.125, 0.4375, 0.1, 0.5, 0.1, 0.5, 0.1245, 0.4375, 0.1246, 0.4375, 0.1246, 0.5, 0.1245, 0.5, 0.1458, 0.4375, 0.1462, 0.375, 0.125, 0.4375, 0.1246, 0.4375, 0.1462, 0.375, 0.15, 0.375, 0.05, 0.4375, 0.05, 0.4375, 0.075, 0.375, 0.075, 0.4375, 0.05, 0.5, 0.05, 0.5, 0.075, 0.4375, 0.075, 0.4375, 0.075, 0.5, 0.075, 0.5, 0.1, 0.4375, 0.1, 0.375, 0.075, 0.4375, 0.075, 0.4375, 0.1, 0.375, 0.1, 0.375, 0.0, 0.4375, 0.0, 0.4375, 0.025, 0.375, 0.025, 0.4375, 0.0, 0.5, 0.0, 0.5, 0.025, 0.4375, 0.025, 0.4375, 0.025, 0.5, 0.025, 0.5, 0.05, 0.4375, 0.05, 0.375, 0.025, 0.4375, 0.025, 0.4375, 0.05, 0.375, 0.05, 0.375, 0.65, 0.4375, 0.65, 0.4375, 0.675, 0.375, 0.675, 0.4375, 0.65, 0.5, 0.65, 0.5, 0.675, 0.4375, 0.675, 0.4375, 0.675, 0.5, 0.675, 0.5, 0.7, 0.4375, 0.7, 0.375, 0.675, 0.4375, 0.675, 0.4375, 0.7, 0.375, 0.7, 0.375, 0.6042, 0.4375, 0.6042, 0.4375, 0.6255, 0.375, 0.6255, 0.4375, 0.6042, 0.5, 0.6042, 0.5, 0.6255, 0.4375, 0.6255, 0.4375, 0.6255, 0.5, 0.6255, 0.5, 0.65, 0.4375, 0.65, 0.375, 0.6255, 0.4375, 0.6255, 0.4375, 0.65, 0.375, 0.65, 0.375, 0.575, 0.4375, 0.575, 0.4375, 0.588, 0.375, 0.588, 0.4375, 0.575, 0.5, 0.575, 0.5, 0.588, 0.4375, 0.588, 0.4375, 0.588, 0.5, 0.588, 0.5, 0.6042, 0.4375, 0.6042, 0.375, 0.588, 0.4375, 0.588, 0.4375, 0.6042, 0.375, 0.6042, 0.375, 0.5, 0.4375, 0.4885, 0.4375, 0.5232, 0.375, 0.5242, 0.4375, 0.4885, 0.5, 0.4875, 0.5, 0.5229, 0.4375, 0.5232, 0.4375, 0.5232, 0.5, 0.5229, 0.5, 0.5458, 0.4375, 0.5458, 0.375, 0.5242, 0.4375, 0.5232, 0.4375, 0.5458, 0.375, 0.5458, 0.375, 0.875, 0.4375, 0.875, 0.4375, 0.9375, 0.375, 0.9375, 0.4375, 0.875, 0.5, 0.875, 0.5, 0.9375, 0.4375, 0.9375, 0.4375, 0.9375, 0.5, 0.9375, 0.5, 1.0, 0.4375, 1.0, 0.375, 0.9375, 0.4375, 0.9375, 0.4375, 1.0, 0.375, 1.0, 0.375, 0.7, 0.4375, 0.7, 0.4375, 0.7263, 0.375, 0.7253, 0.4375, 0.7, 0.5, 0.7, 0.5, 0.7266, 0.4375, 0.7263, 0.4375, 0.7263, 0.5, 0.7266, 0.5, 0.7625, 0.4375, 0.7615, 0.375, 0.7253, 0.4375, 0.7263, 0.4375, 0.7615, 0.375, 0.75, 0.375, 0.375, 0.4375, 0.375, 0.4375, 0.4362, 0.375, 0.4375, 0.4375, 0.375, 0.5, 0.375, 0.5, 0.4359, 0.4375, 0.4362, 0.4375, 0.4362, 0.5, 0.4359, 0.5, 0.4875, 0.4375, 0.4885, 0.375, 0.4375, 0.4375, 0.4362, 0.4375, 0.4885, 0.375, 0.5, 0.375, 0.2, 0.4375, 0.2038, 0.4375, 0.2267, 0.375, 0.225, 0.4375, 0.2038, 0.5, 0.2042, 0.5, 0.2271, 0.4375, 0.2267, 0.4375, 0.2267, 0.5, 0.2271, 0.5, 0.2625, 0.4375, 0.2615, 0.375, 0.225, 0.4375, 0.2267, 0.4375, 0.2615, 0.375, 0.25, 0.375, 0.25, 0.4375, 0.2615, 0.4375, 0.3138, 0.375, 0.3125, 0.4375, 0.2615, 0.5, 0.2625, 0.5, 0.3141, 0.4375, 0.3138, 0.4375, 0.3138, 0.5, 0.3141, 0.5, 0.375, 0.4375, 0.375, 0.375, 0.3125, 0.4375, 0.3138, 0.4375, 0.375, 0.375, 0.375, 0.375, 0.75, 0.4375, 0.7615, 0.4375, 0.8138, 0.375, 0.8125, 0.4375, 0.7615, 0.5, 0.7625, 0.5, 0.8141, 0.4375, 0.8138, 0.4375, 0.8138, 0.5, 0.8141, 0.5, 0.875, 0.4375, 0.875, 0.375, 0.8125, 0.4375, 0.8138, 0.4375, 0.875, 0.375, 0.875, 0.125, 0.65, 0.1875, 0.65, 0.1875, 0.675, 0.125, 0.675, 0.1875, 0.65, 0.25, 0.65, 0.25, 0.675, 0.1875, 0.675, 0.1875, 0.675, 0.25, 0.675, 0.25, 0.7, 0.1875, 0.7, 0.125, 0.675, 0.1875, 0.675, 0.1875, 0.7, 0.125, 0.7, 0.125, 0.6, 0.1875, 0.6038, 0.1875, 0.6254, 0.125, 0.625, 0.1875, 0.6038, 0.25, 0.6042, 0.25, 0.6255, 0.1875, 0.6254, 0.1875, 0.6254, 0.25, 0.6255, 0.25, 0.65, 0.1875, 0.65, 0.125, 0.625, 0.1875, 0.6254, 0.1875, 0.65, 0.125, 0.65, 0.125, 0.575, 0.1875, 0.575, 0.1875, 0.5879, 0.125, 0.5875, 0.1875, 0.575, 0.25, 0.575, 0.25, 0.588, 0.1875, 0.5879, 0.1875, 0.5879, 0.25, 0.588, 0.25, 0.6042, 0.1875, 0.6038, 0.125, 0.5875, 0.1875, 0.5879, 0.1875, 0.6038, 0.125, 0.6, 0.125, 0.5, 0.1875, 0.5, 0.1875, 0.5246, 0.125, 0.525, 0.1875, 0.5, 0.25, 0.5, 0.25, 0.5245, 0.1875, 0.5246, 0.1875, 0.5246, 0.25, 0.5245, 0.25, 0.5458, 0.1875, 0.5462, 0.125, 0.525, 0.1875, 0.5246, 0.1875, 0.5462, 0.125, 0.55, 0.625, 0.65, 0.6875, 0.65, 0.6875, 0.675, 0.625, 0.675, 0.6875, 0.65, 0.75, 0.65, 0.75, 0.675, 0.6875, 0.675, 0.6875, 0.675, 0.75, 0.675, 0.75, 0.7, 0.6875, 0.7, 0.625, 0.675, 0.6875, 0.675, 0.6875, 0.7, 0.625, 0.7, 0.6264, 0.6017, 0.6875, 0.6052, 0.6875, 0.6256, 0.6251, 0.6253, 0.6875, 0.6052, 0.7486, 0.6016, 0.7499, 0.6253, 0.6875, 0.6256, 0.6875, 0.6256, 0.7499, 0.6253, 0.75, 0.65, 0.6875, 0.65, 0.6251, 0.6253, 0.6875, 0.6256, 0.6875, 0.65, 0.625, 0.65, 0.6547, 0.575, 0.6875, 0.575, 0.6875, 0.5809, 0.656, 0.5817, 0.6875, 0.575, 0.7203, 0.575, 0.719, 0.5815, 0.6875, 0.5809, 0.6875, 0.5809, 0.719, 0.5815, 0.7128, 0.5863, 0.6875, 0.5867, 0.656, 0.5817, 0.6875, 0.5809, 0.6875, 0.5867, 0.6622, 0.5865, 0.625, 0.5, 0.6875, 0.5, 0.6875, 0.5244, 0.6251, 0.5244, 0.6875, 0.5, 0.75, 0.5, 0.7499, 0.5247, 0.6875, 0.5244, 0.6875, 0.5244, 0.7499, 0.5247, 0.7486, 0.5484, 0.6875, 0.5448, 0.6251, 0.5244, 0.6875, 0.5244, 0.6875, 0.5448, 0.6264, 0.5483, 0.625, 0.7, 0.6875, 0.7, 0.6875, 0.725, 0.625, 0.7253, 0.6875, 0.7, 0.75, 0.7, 0.75, 0.725, 0.6875, 0.725, 0.6875, 0.725, 0.75, 0.725, 0.75, 0.75, 0.6875, 0.75, 0.625, 0.7253, 0.6875, 0.725, 0.6875, 0.75, 0.625, 0.75, 0.125, 0.7, 0.1875, 0.7, 0.1875, 0.725, 0.125, 0.725, 0.1875, 0.7, 0.25, 0.7, 0.25, 0.725, 0.1875, 0.725, 0.1875, 0.725, 0.25, 0.725, 0.25, 0.75, 0.1875, 0.75, 0.125, 0.725, 0.1875, 0.725, 0.1875, 0.75, 0.125, 0.75, 0.5, 0.7625, 0.5625, 0.7615, 0.5625, 0.8138, 0.5, 0.8141, 0.5625, 0.7615, 0.625, 0.75, 0.625, 0.8125, 0.5625, 0.8138, 0.5625, 0.8138, 0.625, 0.8125, 0.625, 0.875, 0.5625, 0.875, 0.5, 0.8141, 0.5625, 0.8138, 0.5625, 0.875, 0.5, 0.875, 0.5, 0.2625, 0.5625, 0.2615, 0.5625, 0.3138, 0.5, 0.3141, 0.5625, 0.2615, 0.625, 0.25, 0.625, 0.3125, 0.5625, 0.3138, 0.5625, 0.3138, 0.625, 0.3125, 0.625, 0.375, 0.5625, 0.375, 0.5, 0.3141, 0.5625, 0.3138, 0.5625, 0.375, 0.5, 0.375, 0.6547, 0.575, 0.656, 0.5817, 0.6353, 0.584, 0.6332, 0.575, 0.656, 0.5817, 0.6622, 0.5865, 0.6507, 0.591, 0.6353, 0.584, 0.6353, 0.584, 0.6507, 0.591, 0.6264, 0.6017, 0.6091, 0.5867, 0.6332, 0.575, 0.6353, 0.584, 0.6091, 0.5867, 0.6071, 0.575, 0.7128, 0.5637, 0.6875, 0.5633, 0.6875, 0.5567, 0.7244, 0.5592, 0.6875, 0.5633, 0.6622, 0.5635, 0.6506, 0.559, 0.6875, 0.5567, 0.6875, 0.5567, 0.6506, 0.559, 0.6264, 0.5483, 0.6875, 0.5448, 0.7244, 0.5592, 0.6875, 0.5567, 0.6875, 0.5448, 0.7486, 0.5484, 0.6622, 0.5865, 0.6875, 0.5867, 0.6875, 0.5933, 0.6507, 0.591, 0.6875, 0.5867, 0.7128, 0.5863, 0.7243, 0.5908, 0.6875, 0.5933, 0.6875, 0.5933, 0.7243, 0.5908, 0.7486, 0.6016, 0.6875, 0.6052, 0.6507, 0.591, 0.6875, 0.5933, 0.6875, 0.6052, 0.6264, 0.6017, 0.7203, 0.575, 0.719, 0.5685, 0.7397, 0.5662, 0.7418, 0.575, 0.719, 0.5685, 0.7128, 0.5637, 0.7244, 0.5592, 0.7397, 0.5662, 0.7397, 0.5662, 0.7244, 0.5592, 0.7486, 0.5484, 0.7659, 0.5633, 0.7418, 0.575, 0.7397, 0.5662, 0.7659, 0.5633, 0.7679, 0.575, 0.7128, 0.5863, 0.719, 0.5815, 0.7397, 0.5838, 0.7243, 0.5908, 0.719, 0.5815, 0.7203, 0.575, 0.7418, 0.575, 0.7397, 0.5838, 0.7397, 0.5838, 0.7418, 0.575, 0.7679, 0.575, 0.7659, 0.5867, 0.7243, 0.5908, 0.7397, 0.5838, 0.7659, 0.5867, 0.7486, 0.6016, 0.6622, 0.5635, 0.656, 0.5683, 0.6353, 0.566, 0.6506, 0.559, 0.656, 0.5683, 0.6547, 0.575, 0.6332, 0.575, 0.6353, 0.566, 0.6353, 0.566, 0.6332, 0.575, 0.6071, 0.575, 0.6091, 0.5633, 0.6506, 0.559, 0.6353, 0.566, 0.6091, 0.5633, 0.6264, 0.5483, 0.6622, 0.5635, 0.6875, 0.5633, 0.6875, 0.5691, 0.656, 0.5683, 0.6875, 0.5633, 0.7128, 0.5637, 0.719, 0.5685, 0.6875, 0.5691, 0.6875, 0.5691, 0.719, 0.5685, 0.7203, 0.575, 0.6875, 0.575, 0.656, 0.5683, 0.6875, 0.5691, 0.6875, 0.575, 0.6547, 0.575, 0.125, 0.55, 0.1875, 0.5462, 0.1875, 0.5621, 0.125, 0.5625, 0.1875, 0.5462, 0.25, 0.5458, 0.25, 0.562, 0.1875, 0.5621, 0.1875, 0.5621, 0.25, 0.562, 0.25, 0.575, 0.1875, 0.575, 0.125, 0.5625, 0.1875, 0.5621, 0.1875, 0.575, 0.125, 0.575, 0.375, 0.5458, 0.4375, 0.5458, 0.4375, 0.562, 0.375, 0.562, 0.4375, 0.5458, 0.5, 0.5458, 0.5, 0.562, 0.4375, 0.562, 0.4375, 0.562, 0.5, 0.562, 0.5, 0.575, 0.4375, 0.575, 0.375, 0.562, 0.4375, 0.562, 0.4375, 0.575, 0.375, 0.575, 0.375, 0.15, 0.4375, 0.1462, 0.4375, 0.1621, 0.375, 0.1625, 0.4375, 0.1462, 0.5, 0.1458, 0.5, 0.162, 0.4375, 0.1621, 0.4375, 0.1621, 0.5, 0.162, 0.5, 0.175, 0.4375, 0.175, 0.375, 0.1625, 0.4375, 0.1621, 0.4375, 0.175, 0.375, 0.175, 0.5, 0.1458, 0.5625, 0.1462, 0.5625, 0.1621, 0.5, 0.162, 0.5625, 0.1462, 0.625, 0.15, 0.625, 0.1625, 0.5625, 0.1621, 0.5625, 0.1621, 0.625, 0.1625, 0.625, 0.175, 0.5625, 0.175, 0.5, 0.162, 0.5625, 0.1621, 0.5625, 0.175, 0.5, 0.175, 0.5, 0.5458, 0.5622, 0.5461, 0.5607, 0.5621, 0.5, 0.562, 0.5622, 0.5461, 0.6264, 0.5483, 0.6091, 0.5633, 0.5607, 0.5621, 0.5607, 0.5621, 0.6091, 0.5633, 0.6071, 0.575, 0.5603, 0.575, 0.5, 0.562, 0.5607, 0.5621, 0.5603, 0.575, 0.5, 0.575, 0.25, 0.5458, 0.3125, 0.5458, 0.3125, 0.562, 0.25, 0.562, 0.3125, 0.5458, 0.375, 0.5458, 0.375, 0.562, 0.3125, 0.562, 0.3125, 0.562, 0.375, 0.562, 0.375, 0.575, 0.3125, 0.575, 0.25, 0.562, 0.3125, 0.562, 0.3125, 0.575, 0.25, 0.575, 0.7486, 0.5484, 0.8128, 0.5464, 0.8143, 0.5622, 0.7659, 0.5633, 0.8128, 0.5464, 0.875, 0.55, 0.875, 0.5625, 0.8143, 0.5622, 0.8143, 0.5622, 0.875, 0.5625, 0.875, 0.575, 0.8147, 0.575, 0.7659, 0.5633, 0.8143, 0.5622, 0.8147, 0.575, 0.7679, 0.575])
me_icosphere_001.materials.append(mat_material_001)
me_icosphere_001.materials.append(mat_material_003)
me_icosphere_001.materials.append(mat_material_002)
me_icosphere_001.materials.append(mat_material_004)
me_icosphere_001.update()

# ---- objects
ob_icosphere_001 = bpy.data.objects.new('Icosphere.001', me_icosphere_001)

# ---- transforms, parenting, visibility, modifiers, constraints
ob_icosphere_001.location = (0.0, 0.0, 0.0)

# ---- collection membership
col_collection.objects.link(ob_icosphere_001)

# ---- scene / render settings (as saved in the file)
scene.frame_start = 1; scene.frame_end = 250; scene.frame_set(1)
scene.render.engine = 'CYCLES'
scene.cycles.sampling_pattern = 'TABULATED_SOBOL'
bpy.context.view_layer.update()

# ---- added for rendering (the .blend has no active camera and no usable light): camera, sun
cam_auto = bpy.data.cameras.new('AutoCamera')
cam_auto.lens = 50.0
cam_auto.sensor_width = 36.0
cam_auto.clip_end = 1000.0
ob_auto_camera = bpy.data.objects.new('AutoCamera', cam_auto)
scene.collection.objects.link(ob_auto_camera)
ob_auto_camera.location = (0.385456, -0.500438, 0.427652)
ob_auto_camera.rotation_euler = (1.09748, -7.21219e-08, 0.694738)
scene.camera = ob_auto_camera
light_auto_sun = bpy.data.lights.new('AutoSun', 'SUN')
light_auto_sun.energy = 3.0
light_auto_sun.angle = 0.0523599
ob_auto_sun = bpy.data.objects.new('AutoSun', light_auto_sun)
scene.collection.objects.link(ob_auto_sun)
ob_auto_sun.rotation_euler = (0.872665, 0.174533, 0.523599)
bpy.context.view_layer.update()
